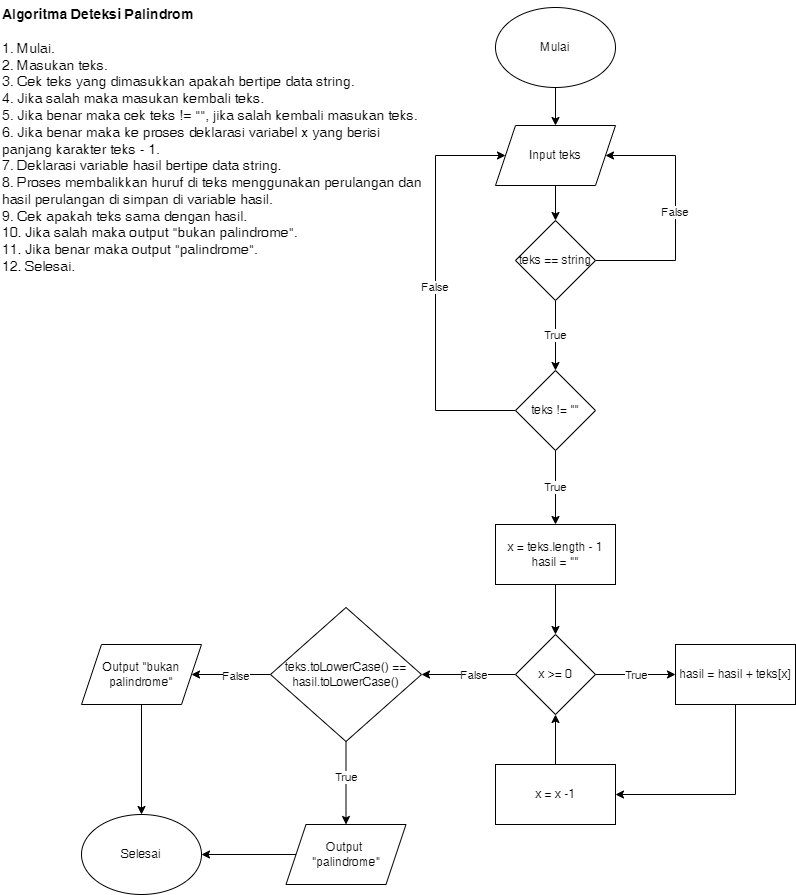

The diagram above was exported from draw.io. Its source (the exported page's mxGraphModel, read from the mxfile embedded in the PNG):
<mxGraphModel dx="868" dy="553" grid="1" gridSize="10" guides="1" tooltips="1" connect="1" arrows="1" fold="1" page="1" pageScale="1" pageWidth="827" pageHeight="1169" math="0" shadow="0">
  <root>
    <mxCell id="WIyWlLk6GJQsqaUBKTNV-0" />
    <mxCell id="WIyWlLk6GJQsqaUBKTNV-1" parent="WIyWlLk6GJQsqaUBKTNV-0" />
    <mxCell id="4RVCy5wdZOyDKIwIEHvL-20" style="edgeStyle=orthogonalEdgeStyle;rounded=0;orthogonalLoop=1;jettySize=auto;html=1;exitX=0.5;exitY=1;exitDx=0;exitDy=0;entryX=0.5;entryY=0;entryDx=0;entryDy=0;" parent="WIyWlLk6GJQsqaUBKTNV-1" source="4RVCy5wdZOyDKIwIEHvL-1" target="4RVCy5wdZOyDKIwIEHvL-2" edge="1">
      <mxGeometry relative="1" as="geometry" />
    </mxCell>
    <mxCell id="4RVCy5wdZOyDKIwIEHvL-1" value="Mulai" style="ellipse;whiteSpace=wrap;html=1;" parent="WIyWlLk6GJQsqaUBKTNV-1" vertex="1">
      <mxGeometry x="511" y="47" width="120" height="80" as="geometry" />
    </mxCell>
    <mxCell id="4RVCy5wdZOyDKIwIEHvL-36" style="edgeStyle=orthogonalEdgeStyle;rounded=0;orthogonalLoop=1;jettySize=auto;html=1;" parent="WIyWlLk6GJQsqaUBKTNV-1" source="4RVCy5wdZOyDKIwIEHvL-2" target="4RVCy5wdZOyDKIwIEHvL-33" edge="1">
      <mxGeometry relative="1" as="geometry" />
    </mxCell>
    <mxCell id="4RVCy5wdZOyDKIwIEHvL-2" value="Input teks" style="shape=parallelogram;perimeter=parallelogramPerimeter;whiteSpace=wrap;html=1;fixedSize=1;" parent="WIyWlLk6GJQsqaUBKTNV-1" vertex="1">
      <mxGeometry x="511" y="165" width="120" height="60" as="geometry" />
    </mxCell>
    <mxCell id="4RVCy5wdZOyDKIwIEHvL-40" style="edgeStyle=orthogonalEdgeStyle;rounded=0;orthogonalLoop=1;jettySize=auto;html=1;exitX=0.5;exitY=1;exitDx=0;exitDy=0;" parent="WIyWlLk6GJQsqaUBKTNV-1" source="4RVCy5wdZOyDKIwIEHvL-4" target="4RVCy5wdZOyDKIwIEHvL-6" edge="1">
      <mxGeometry relative="1" as="geometry">
        <mxPoint x="571" y="658" as="targetPoint" />
      </mxGeometry>
    </mxCell>
    <mxCell id="4RVCy5wdZOyDKIwIEHvL-4" value="x = teks.length - 1&lt;br&gt;hasil = &quot;&quot;" style="rounded=0;whiteSpace=wrap;html=1;" parent="WIyWlLk6GJQsqaUBKTNV-1" vertex="1">
      <mxGeometry x="511" y="564" width="120" height="60" as="geometry" />
    </mxCell>
    <mxCell id="4RVCy5wdZOyDKIwIEHvL-16" style="edgeStyle=orthogonalEdgeStyle;rounded=0;orthogonalLoop=1;jettySize=auto;html=1;exitX=0;exitY=0.5;exitDx=0;exitDy=0;" parent="WIyWlLk6GJQsqaUBKTNV-1" source="4RVCy5wdZOyDKIwIEHvL-6" target="4RVCy5wdZOyDKIwIEHvL-23" edge="1">
      <mxGeometry relative="1" as="geometry">
        <mxPoint x="441" y="714" as="targetPoint" />
      </mxGeometry>
    </mxCell>
    <mxCell id="4RVCy5wdZOyDKIwIEHvL-17" value="False" style="edgeLabel;html=1;align=center;verticalAlign=middle;resizable=0;points=[];" parent="4RVCy5wdZOyDKIwIEHvL-16" vertex="1" connectable="0">
      <mxGeometry x="0.1975" y="1" relative="1" as="geometry">
        <mxPoint x="14" y="-1" as="offset" />
      </mxGeometry>
    </mxCell>
    <mxCell id="4RVCy5wdZOyDKIwIEHvL-6" value="x &amp;gt;= 0" style="rhombus;whiteSpace=wrap;html=1;" parent="WIyWlLk6GJQsqaUBKTNV-1" vertex="1">
      <mxGeometry x="531" y="674" width="80" height="80" as="geometry" />
    </mxCell>
    <mxCell id="4RVCy5wdZOyDKIwIEHvL-15" style="edgeStyle=orthogonalEdgeStyle;rounded=0;orthogonalLoop=1;jettySize=auto;html=1;entryX=0.5;entryY=1;entryDx=0;entryDy=0;" parent="WIyWlLk6GJQsqaUBKTNV-1" source="4RVCy5wdZOyDKIwIEHvL-9" target="4RVCy5wdZOyDKIwIEHvL-6" edge="1">
      <mxGeometry relative="1" as="geometry" />
    </mxCell>
    <mxCell id="4RVCy5wdZOyDKIwIEHvL-9" value="x = x -1" style="rounded=0;whiteSpace=wrap;html=1;" parent="WIyWlLk6GJQsqaUBKTNV-1" vertex="1">
      <mxGeometry x="511" y="804" width="120" height="60" as="geometry" />
    </mxCell>
    <mxCell id="4RVCy5wdZOyDKIwIEHvL-18" style="edgeStyle=orthogonalEdgeStyle;rounded=0;orthogonalLoop=1;jettySize=auto;html=1;" parent="WIyWlLk6GJQsqaUBKTNV-1" source="4RVCy5wdZOyDKIwIEHvL-10" target="4RVCy5wdZOyDKIwIEHvL-9" edge="1">
      <mxGeometry relative="1" as="geometry">
        <Array as="points">
          <mxPoint x="751" y="834" />
        </Array>
      </mxGeometry>
    </mxCell>
    <mxCell id="4RVCy5wdZOyDKIwIEHvL-10" value="hasil = hasil + teks[x]" style="rounded=0;whiteSpace=wrap;html=1;" parent="WIyWlLk6GJQsqaUBKTNV-1" vertex="1">
      <mxGeometry x="691" y="684" width="120" height="60" as="geometry" />
    </mxCell>
    <mxCell id="4RVCy5wdZOyDKIwIEHvL-12" value="" style="endArrow=classic;html=1;rounded=0;entryX=0;entryY=0.5;entryDx=0;entryDy=0;" parent="WIyWlLk6GJQsqaUBKTNV-1" source="4RVCy5wdZOyDKIwIEHvL-6" target="4RVCy5wdZOyDKIwIEHvL-10" edge="1">
      <mxGeometry width="50" height="50" relative="1" as="geometry">
        <mxPoint x="651" y="804" as="sourcePoint" />
        <mxPoint x="701" y="754" as="targetPoint" />
      </mxGeometry>
    </mxCell>
    <mxCell id="4RVCy5wdZOyDKIwIEHvL-13" value="True" style="edgeLabel;html=1;align=center;verticalAlign=middle;resizable=0;points=[];" parent="4RVCy5wdZOyDKIwIEHvL-12" vertex="1" connectable="0">
      <mxGeometry x="0.181" y="1" relative="1" as="geometry">
        <mxPoint x="-7" y="1" as="offset" />
      </mxGeometry>
    </mxCell>
    <mxCell id="4RVCy5wdZOyDKIwIEHvL-27" style="edgeStyle=orthogonalEdgeStyle;rounded=0;orthogonalLoop=1;jettySize=auto;html=1;exitX=0.5;exitY=1;exitDx=0;exitDy=0;entryX=0.5;entryY=0;entryDx=0;entryDy=0;" parent="WIyWlLk6GJQsqaUBKTNV-1" source="4RVCy5wdZOyDKIwIEHvL-23" target="4RVCy5wdZOyDKIwIEHvL-25" edge="1">
      <mxGeometry relative="1" as="geometry" />
    </mxCell>
    <mxCell id="4RVCy5wdZOyDKIwIEHvL-29" value="True" style="edgeLabel;html=1;align=center;verticalAlign=middle;resizable=0;points=[];" parent="4RVCy5wdZOyDKIwIEHvL-27" vertex="1" connectable="0">
      <mxGeometry x="-0.16" relative="1" as="geometry">
        <mxPoint as="offset" />
      </mxGeometry>
    </mxCell>
    <mxCell id="4RVCy5wdZOyDKIwIEHvL-28" style="edgeStyle=orthogonalEdgeStyle;rounded=0;orthogonalLoop=1;jettySize=auto;html=1;exitX=0;exitY=0.5;exitDx=0;exitDy=0;entryX=1;entryY=0.5;entryDx=0;entryDy=0;" parent="WIyWlLk6GJQsqaUBKTNV-1" source="4RVCy5wdZOyDKIwIEHvL-23" target="4RVCy5wdZOyDKIwIEHvL-24" edge="1">
      <mxGeometry relative="1" as="geometry" />
    </mxCell>
    <mxCell id="4RVCy5wdZOyDKIwIEHvL-30" value="False" style="edgeLabel;html=1;align=center;verticalAlign=middle;resizable=0;points=[];" parent="4RVCy5wdZOyDKIwIEHvL-28" vertex="1" connectable="0">
      <mxGeometry x="-0.1106" y="1" relative="1" as="geometry">
        <mxPoint as="offset" />
      </mxGeometry>
    </mxCell>
    <mxCell id="4RVCy5wdZOyDKIwIEHvL-23" value="teks.toLowerCase() == hasil.toLowerCase()" style="rhombus;whiteSpace=wrap;html=1;" parent="WIyWlLk6GJQsqaUBKTNV-1" vertex="1">
      <mxGeometry x="286" y="647" width="151" height="134" as="geometry" />
    </mxCell>
    <mxCell id="X26IuWWxEqm8NEdqyVIB-9" style="edgeStyle=orthogonalEdgeStyle;rounded=0;orthogonalLoop=1;jettySize=auto;html=1;entryX=0.5;entryY=0;entryDx=0;entryDy=0;" parent="WIyWlLk6GJQsqaUBKTNV-1" source="4RVCy5wdZOyDKIwIEHvL-24" target="4RVCy5wdZOyDKIwIEHvL-26" edge="1">
      <mxGeometry relative="1" as="geometry" />
    </mxCell>
    <mxCell id="4RVCy5wdZOyDKIwIEHvL-24" value="Output &quot;bukan palindrome&quot;" style="shape=parallelogram;perimeter=parallelogramPerimeter;whiteSpace=wrap;html=1;fixedSize=1;" parent="WIyWlLk6GJQsqaUBKTNV-1" vertex="1">
      <mxGeometry x="97" y="684" width="120" height="60" as="geometry" />
    </mxCell>
    <mxCell id="X26IuWWxEqm8NEdqyVIB-8" style="edgeStyle=orthogonalEdgeStyle;rounded=0;orthogonalLoop=1;jettySize=auto;html=1;" parent="WIyWlLk6GJQsqaUBKTNV-1" source="4RVCy5wdZOyDKIwIEHvL-25" target="4RVCy5wdZOyDKIwIEHvL-26" edge="1">
      <mxGeometry relative="1" as="geometry" />
    </mxCell>
    <mxCell id="4RVCy5wdZOyDKIwIEHvL-25" value="Output &lt;br&gt;&quot;palindrome&quot;" style="shape=parallelogram;perimeter=parallelogramPerimeter;whiteSpace=wrap;html=1;fixedSize=1;" parent="WIyWlLk6GJQsqaUBKTNV-1" vertex="1">
      <mxGeometry x="301.5" y="864" width="120" height="60" as="geometry" />
    </mxCell>
    <mxCell id="4RVCy5wdZOyDKIwIEHvL-26" value="Selesai" style="ellipse;whiteSpace=wrap;html=1;" parent="WIyWlLk6GJQsqaUBKTNV-1" vertex="1">
      <mxGeometry x="97" y="854" width="120" height="80" as="geometry" />
    </mxCell>
    <mxCell id="4RVCy5wdZOyDKIwIEHvL-37" value="False" style="edgeStyle=orthogonalEdgeStyle;rounded=0;orthogonalLoop=1;jettySize=auto;html=1;exitX=1;exitY=0.5;exitDx=0;exitDy=0;" parent="WIyWlLk6GJQsqaUBKTNV-1" source="4RVCy5wdZOyDKIwIEHvL-33" target="4RVCy5wdZOyDKIwIEHvL-2" edge="1">
      <mxGeometry relative="1" as="geometry">
        <Array as="points">
          <mxPoint x="691" y="300" />
          <mxPoint x="691" y="195" />
        </Array>
      </mxGeometry>
    </mxCell>
    <mxCell id="X26IuWWxEqm8NEdqyVIB-1" value="True" style="edgeStyle=orthogonalEdgeStyle;rounded=0;orthogonalLoop=1;jettySize=auto;html=1;exitX=0.5;exitY=1;exitDx=0;exitDy=0;" parent="WIyWlLk6GJQsqaUBKTNV-1" source="4RVCy5wdZOyDKIwIEHvL-33" target="X26IuWWxEqm8NEdqyVIB-0" edge="1">
      <mxGeometry relative="1" as="geometry">
        <Array as="points">
          <mxPoint x="571" y="370" />
          <mxPoint x="571" y="370" />
        </Array>
      </mxGeometry>
    </mxCell>
    <mxCell id="4RVCy5wdZOyDKIwIEHvL-33" value="teks == string" style="rhombus;whiteSpace=wrap;html=1;" parent="WIyWlLk6GJQsqaUBKTNV-1" vertex="1">
      <mxGeometry x="531" y="260" width="80" height="80" as="geometry" />
    </mxCell>
    <mxCell id="BrWT_aHZESzo1k1SLpAu-0" value="&lt;div style=&quot;font-size: 14px&quot;&gt;&lt;font style=&quot;font-size: 14px&quot;&gt;&lt;b&gt;Algoritma Deteksi Palindrom&lt;/b&gt;&lt;/font&gt;&lt;/div&gt;&lt;div style=&quot;font-size: 14px&quot;&gt;&lt;font style=&quot;font-size: 14px&quot;&gt;&lt;b&gt;&lt;br&gt;&lt;/b&gt;&lt;/font&gt;&lt;/div&gt;&lt;div style=&quot;font-size: 14px&quot;&gt;&lt;font style=&quot;font-size: 14px&quot;&gt;1. Mulai.&lt;/font&gt;&lt;/div&gt;&lt;div style=&quot;font-size: 14px&quot;&gt;&lt;font style=&quot;font-size: 14px&quot;&gt;2. Masukan teks.&lt;/font&gt;&lt;/div&gt;&lt;div style=&quot;font-size: 14px&quot;&gt;&lt;font style=&quot;font-size: 14px&quot;&gt;3. Cek teks yang dimasukkan apakah bertipe data string.&lt;/font&gt;&lt;/div&gt;&lt;div style=&quot;font-size: 14px&quot;&gt;&lt;font style=&quot;font-size: 14px&quot;&gt;4. Jika salah maka masukan kembali teks.&lt;/font&gt;&lt;/div&gt;&lt;div style=&quot;font-size: 14px&quot;&gt;&lt;font style=&quot;font-size: 14px&quot;&gt;5. Jika benar maka cek teks != &quot;&quot;, jika salah kembali masukan teks.&lt;/font&gt;&lt;/div&gt;&lt;div style=&quot;font-size: 14px&quot;&gt;&lt;font style=&quot;font-size: 14px&quot;&gt;6. Jika benar maka ke proses deklarasi variabel x yang berisi panjang karakter teks - 1.&lt;/font&gt;&lt;/div&gt;&lt;div style=&quot;font-size: 14px&quot;&gt;&lt;font style=&quot;font-size: 14px&quot;&gt;7. Deklarasi variable hasil bertipe data string.&lt;/font&gt;&lt;/div&gt;&lt;div style=&quot;font-size: 14px&quot;&gt;&lt;font style=&quot;font-size: 14px&quot;&gt;8. Proses membalikkan huruf di teks menggunakan perulangan dan hasil perulangan di simpan di variable hasil.&lt;/font&gt;&lt;/div&gt;&lt;div style=&quot;font-size: 14px&quot;&gt;&lt;font style=&quot;font-size: 14px&quot;&gt;9. Cek apakah teks sama dengan hasil.&lt;/font&gt;&lt;/div&gt;&lt;div style=&quot;font-size: 14px&quot;&gt;&lt;font style=&quot;font-size: 14px&quot;&gt;10. Jika salah maka output &quot;bukan palindrome&quot;.&lt;/font&gt;&lt;/div&gt;&lt;div style=&quot;font-size: 14px&quot;&gt;&lt;font style=&quot;font-size: 14px&quot;&gt;11. Jika benar maka output &quot;palindrome&quot;.&lt;/font&gt;&lt;/div&gt;&lt;div style=&quot;font-size: 14px&quot;&gt;&lt;font style=&quot;font-size: 14px&quot;&gt;12. Selesai.&lt;/font&gt;&lt;/div&gt;" style="text;html=1;strokeColor=none;fillColor=none;align=left;verticalAlign=middle;whiteSpace=wrap;rounded=0;movable=1;resizable=1;rotatable=1;deletable=1;editable=1;connectable=1;" parent="WIyWlLk6GJQsqaUBKTNV-1" vertex="1">
      <mxGeometry x="16" y="40" width="424" height="280" as="geometry" />
    </mxCell>
    <mxCell id="X26IuWWxEqm8NEdqyVIB-2" value="True" style="edgeStyle=orthogonalEdgeStyle;rounded=0;orthogonalLoop=1;jettySize=auto;html=1;exitX=0.5;exitY=1;exitDx=0;exitDy=0;" parent="WIyWlLk6GJQsqaUBKTNV-1" source="X26IuWWxEqm8NEdqyVIB-0" target="4RVCy5wdZOyDKIwIEHvL-4" edge="1">
      <mxGeometry relative="1" as="geometry" />
    </mxCell>
    <mxCell id="X26IuWWxEqm8NEdqyVIB-5" value="False" style="edgeStyle=orthogonalEdgeStyle;rounded=0;orthogonalLoop=1;jettySize=auto;html=1;exitX=0;exitY=0.5;exitDx=0;exitDy=0;entryX=0;entryY=0.5;entryDx=0;entryDy=0;" parent="WIyWlLk6GJQsqaUBKTNV-1" source="X26IuWWxEqm8NEdqyVIB-0" target="4RVCy5wdZOyDKIwIEHvL-2" edge="1">
      <mxGeometry relative="1" as="geometry">
        <Array as="points">
          <mxPoint x="451" y="450" />
          <mxPoint x="451" y="195" />
        </Array>
      </mxGeometry>
    </mxCell>
    <mxCell id="X26IuWWxEqm8NEdqyVIB-0" value="teks != &quot;&quot;" style="rhombus;whiteSpace=wrap;html=1;" parent="WIyWlLk6GJQsqaUBKTNV-1" vertex="1">
      <mxGeometry x="531" y="410" width="80" height="80" as="geometry" />
    </mxCell>
  </root>
</mxGraphModel>